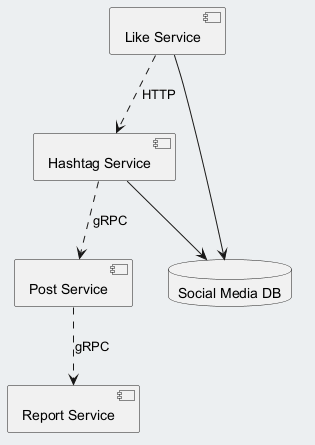

The diagram above was rendered by PlantUML. Its source (embedded in the PNG):
@startuml
skinparam backgroundColor #ECEFF1
skinparam classBackgroundColor #FFFFFF
skinparam classBorderColor #455A64
component "Like Service" as C_LikeService
component "Report Service" as C_ReportService
component "Hashtag Service" as C_HashtagService
component "Post Service" as C_PostService
database "Social Media DB" as DB_social_media
C_LikeService --> DB_social_media
C_HashtagService --> DB_social_media
C_PostService ..> C_ReportService : gRPC
C_HashtagService ..> C_PostService : gRPC
C_LikeService ..> C_HashtagService : HTTP
@enduml